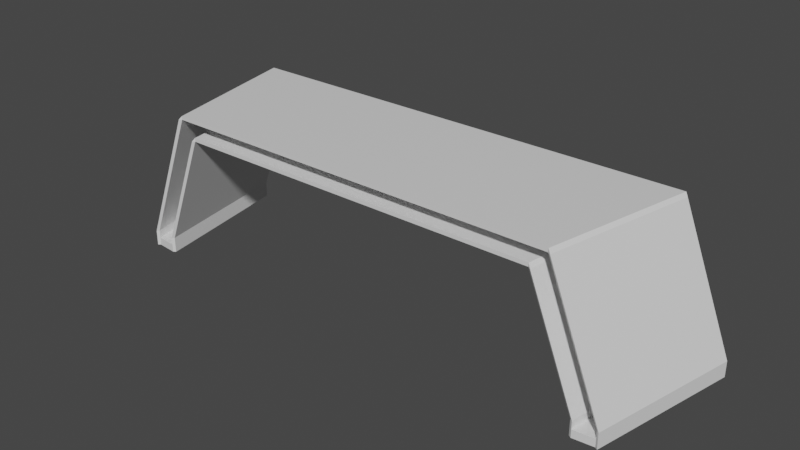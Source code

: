 # Source: Table.blend  (saved by Blender 2.81.16; exported with 4.5.12 LTS)
import bpy
from mathutils import Matrix  # noqa: F401  (used for matrix-valued properties, if any)

bpy.ops.wm.read_factory_settings(use_empty=True)
scene = bpy.context.scene
scene.name = 'Scene'

# ---- collections
col_collection = bpy.data.collections.new('Collection'); scene.collection.children.link(col_collection)

# ---- materials (node trees are filled in below, after node groups)
mat_material = bpy.data.materials.new('Material')
mat_material.alpha_threshold = 0.0
mat_material.use_transparent_shadow = False
mat_material.line_color = (0.0, 0.0, 0.0, 1.0)

# ---- material node trees
mat_material.use_nodes = True; mat_material.node_tree.nodes.clear()
_N = mat_material.node_tree.nodes; _L = mat_material.node_tree.links
n0 = _N.new('ShaderNodeOutputMaterial'); n0.name = 'Material Output'; n0.location = (300, 300)
n1 = _N.new('ShaderNodeBsdfPrincipled'); n1.name = 'Principled BSDF'; n1.location = (10, 300)
n1.distribution = 'GGX'
n1.subsurface_method = 'BURLEY'
n1.inputs[2].default_value = 0.4
n1.inputs[3].default_value = 1.45
n1.inputs[27].default_value = (0.0, 0.0, 0.0, 1.0)
n1.inputs[28].default_value = 1.0
_L.new(n1.outputs[0], n0.inputs[0])
n0.is_active_output = True

# ---- world
world_world = bpy.data.worlds.new('World'); scene.world = world_world
world_world.use_nodes = True; world_world.node_tree.nodes.clear()
_N = world_world.node_tree.nodes; _L = world_world.node_tree.links
n0 = _N.new('ShaderNodeOutputWorld'); n0.name = 'World Output'; n0.location = (300, 300)
n1 = _N.new('ShaderNodeBackground'); n1.name = 'Background'; n1.location = (10, 300)
n1.inputs[0].default_value = (0.05088, 0.05088, 0.05088, 1.0)
_L.new(n1.outputs[0], n0.inputs[0])
n0.is_active_output = True
world_world.color = (0.05088, 0.05088, 0.05088)
world_world.use_sun_shadow = False
world_world.sun_shadow_jitter_overblur = 0.0

# ---- meshes
me_cube = bpy.data.meshes.new('Cube')
me_cube.from_pydata([(1.335, 0.4769, 0.7666), (1.335, 0.4769, 0.7441), (1.178, -0.4803, 0.7666), (1.178, -0.4803, 0.7441), (0.0, 0.4769, 0.7441), (0.0, -0.4803, 0.7666), (0.0, -0.4803, 0.7441), (0.0, 0.4769, 0.7666), (1.485, 0.4769, 0.8791), (1.485, 0.4769, 0.8566), (1.28, -0.4803, 0.8791), (1.28, -0.4803, 0.8566), (0.0, 0.4769, 0.8566), (0.0, -0.4803, 0.8791), (0.0, -0.4803, 0.8566), (0.0, 0.4769, 0.8791), (1.625, 0.4769, -0.0952), (1.352, 0.4663, 0.7441), (1.468, -0.4803, -0.0952), (1.194, -0.4909, 0.7441), (1.501, 0.4663, 0.8566), (1.297, -0.4909, 0.8566), (1.468, -0.4803, 0.004797), (1.625, 0.4769, 0.004797), (1.616, -0.4803, 0.006555), (1.82, 0.4769, 0.006555), (1.484, -0.4909, 0.004797), (1.641, 0.4663, 0.004797), (1.632, -0.4909, 0.006555), (1.836, 0.4663, 0.006555), (1.616, -0.4803, -0.09344), (1.82, 0.4769, -0.09344), (1.484, -0.4909, -0.0952), (1.641, 0.4663, -0.0952), (1.632, -0.4909, -0.09344), (1.836, 0.4663, -0.09344), (1.632, -0.4909, -0.04344), (1.836, 0.4663, -0.04344), (1.82, 0.4769, -0.04344), (1.616, -0.4803, -0.04344), (1.468, -0.4803, -0.0452), (1.484, -0.4909, -0.0452), (1.641, 0.4663, -0.0452), (1.625, 0.4769, -0.0452)], [], [(4, 1, 3, 6), (9, 8, 20), (4, 7, 0, 1), (3, 2, 5, 6), (0, 7, 5, 2), (12, 9, 11, 14), (21, 11, 24, 28), (12, 15, 8, 9), (11, 10, 13, 14), (8, 15, 13, 10), (0, 2, 19, 17), (8, 10, 21, 20), (3, 19, 2), (20, 21, 28, 29), (11, 21, 10), (1, 0, 17), (18, 16, 33, 32), (37, 36, 34, 35), (41, 40, 18, 32), (3, 1, 23, 22), (17, 19, 26, 27), (9, 20, 29, 25), (1, 17, 27, 23), (11, 9, 25, 24), (19, 3, 22, 26), (30, 31, 35, 34), (31, 33, 42, 38), (38, 37, 35, 31), (43, 42, 33, 16), (39, 41, 32, 30), (40, 43, 16, 18), (36, 39, 30, 34), (28, 24, 39, 36), (25, 29, 37, 38), (24, 25, 38, 39), (29, 28, 36, 37), (22, 23, 43, 40), (27, 26, 41, 42), (23, 27, 42, 43), (26, 22, 40, 41), (33, 31, 30, 32), (38, 42, 41, 39)])
_uv = me_cube.uv_layers.new(name='UVMap')
_uv.uv.foreach_set('vector', [0.25, 0.5, 0.375, 0.5, 0.375, 0.75, 0.25, 0.75, 0.375, 0.5, 0.625, 0.5, 0.375, 0.5, 0.375, 0.375, 0.625, 0.375, 0.625, 0.5, 0.375, 0.5, 0.375, 0.75, 0.625, 0.75, 0.625, 0.875, 0.375, 0.875, 0.625, 0.5, 0.75, 0.5, 0.75, 0.75, 0.625, 0.75, 0.25, 0.5, 0.375, 0.5, 0.375, 0.75, 0.25, 0.75, 0.375, 0.75, 0.375, 0.75, 0.375, 0.75, 0.375, 0.75, 0.375, 0.375, 0.625, 0.375, 0.625, 0.5, 0.375, 0.5, 0.375, 0.75, 0.625, 0.75, 0.625, 0.875, 0.375, 0.875, 0.625, 0.5, 0.75, 0.5, 0.75, 0.75, 0.625, 0.75, 0.625, 0.5, 0.625, 0.75, 0.375, 0.75, 0.375, 0.5, 0.625, 0.5, 0.625, 0.75, 0.375, 0.75, 0.375, 0.5, 0.375, 0.75, 0.375, 0.75, 0.625, 0.75, 0.375, 0.5, 0.375, 0.75, 0.375, 0.75, 0.375, 0.5, 0.375, 0.75, 0.375, 0.75, 0.625, 0.75, 0.375, 0.5, 0.625, 0.5, 0.375, 0.5, 0.375, 0.75, 0.375, 0.5, 0.375, 0.5, 0.375, 0.75, 0.375, 0.5, 0.375, 0.75, 0.375, 0.75, 0.375, 0.5, 0.375, 0.75, 0.375, 0.75, 0.375, 0.75, 0.375, 0.75, 0.375, 0.75, 0.375, 0.5, 0.375, 0.5, 0.375, 0.75, 0.375, 0.5, 0.375, 0.75, 0.375, 0.75, 0.375, 0.5, 0.375, 0.5, 0.375, 0.5, 0.375, 0.5, 0.375, 0.5, 0.375, 0.5, 0.375, 0.5, 0.375, 0.5, 0.375, 0.5, 0.375, 0.75, 0.375, 0.5, 0.375, 0.5, 0.375, 0.75, 0.375, 0.75, 0.375, 0.75, 0.375, 0.75, 0.375, 0.75, 0.375, 0.75, 0.375, 0.5, 0.375, 0.5, 0.375, 0.75, 0.375, 0.5, 0.375, 0.5, 0.375, 0.5, 0.375, 0.5, 0.375, 0.5, 0.375, 0.5, 0.375, 0.5, 0.375, 0.5, 0.375, 0.5, 0.375, 0.5, 0.375, 0.5, 0.375, 0.5, 0.375, 0.75, 0.375, 0.75, 0.375, 0.75, 0.375, 0.75, 0.375, 0.75, 0.375, 0.5, 0.375, 0.5, 0.375, 0.75, 0.375, 0.75, 0.375, 0.75, 0.375, 0.75, 0.375, 0.75, 0.375, 0.75, 0.375, 0.75, 0.375, 0.75, 0.375, 0.75, 0.375, 0.5, 0.375, 0.5, 0.375, 0.5, 0.375, 0.5, 0.375, 0.75, 0.375, 0.5, 0.375, 0.5, 0.375, 0.75, 0.375, 0.5, 0.375, 0.75, 0.375, 0.75, 0.375, 0.5, 0.375, 0.75, 0.375, 0.5, 0.375, 0.5, 0.375, 0.75, 0.375, 0.5, 0.375, 0.75, 0.375, 0.75, 0.375, 0.5, 0.375, 0.5, 0.375, 0.5, 0.375, 0.5, 0.375, 0.5, 0.375, 0.75, 0.375, 0.75, 0.375, 0.75, 0.375, 0.75, 0.375, 0.5, 0.375, 0.5, 0.375, 0.75, 0.375, 0.75, 0.375, 0.5, 0.375, 0.5, 0.375, 0.75, 0.375, 0.75])
me_cube.materials.append(mat_material)
me_cube.use_remesh_preserve_volume = False
me_cube.use_remesh_preserve_attributes = False
me_cube.use_mirror_vertex_groups = False
me_cube.update()

# ---- objects
ob_tabletop = bpy.data.objects.new('TableTop', me_cube)

# ---- transforms, parenting, visibility, modifiers, constraints
ob_tabletop.location = (0.0, 0.0, 0.0)
ob_tabletop.lock_rotations_4d = False
ob_tabletop.empty_display_type = 'ARROWS'
ob_tabletop.lineart.crease_threshold = 0.0
_m = ob_tabletop.modifiers.new('Mirror', 'MIRROR')
_m.use_clip = True

# ---- collection membership
col_collection.objects.link(ob_tabletop)

# ---- scene / render settings (as saved in the file)
scene.frame_start = 1; scene.frame_end = 250; scene.frame_set(1)
scene.render.engine = 'BLENDER_EEVEE_NEXT'
scene.cycles.use_denoising = False
scene.cycles.samples = 128
scene.cycles.sampling_pattern = 'TABULATED_SOBOL'
scene.cycles.use_adaptive_sampling = False
scene.cycles.use_light_tree = False
scene.view_settings.view_transform = 'Filmic'
bpy.context.view_layer.update()

# ---- added for rendering (the .blend has no active camera and no usable light): camera, sun
cam_auto = bpy.data.cameras.new('AutoCamera')
cam_auto.lens = 50.0
cam_auto.sensor_width = 36.0
cam_auto.clip_end = 1000.0
ob_auto_camera = bpy.data.objects.new('AutoCamera', cam_auto)
scene.collection.objects.link(ob_auto_camera)
ob_auto_camera.location = (3.62743, -4.35991, 3.29389)
ob_auto_camera.rotation_euler = (1.09748, -7.21219e-08, 0.694738)
scene.camera = ob_auto_camera
light_auto_sun = bpy.data.lights.new('AutoSun', 'SUN')
light_auto_sun.energy = 3.0
light_auto_sun.angle = 0.0523599
ob_auto_sun = bpy.data.objects.new('AutoSun', light_auto_sun)
scene.collection.objects.link(ob_auto_sun)
ob_auto_sun.rotation_euler = (0.872665, 0.174533, 0.523599)
bpy.context.view_layer.update()
